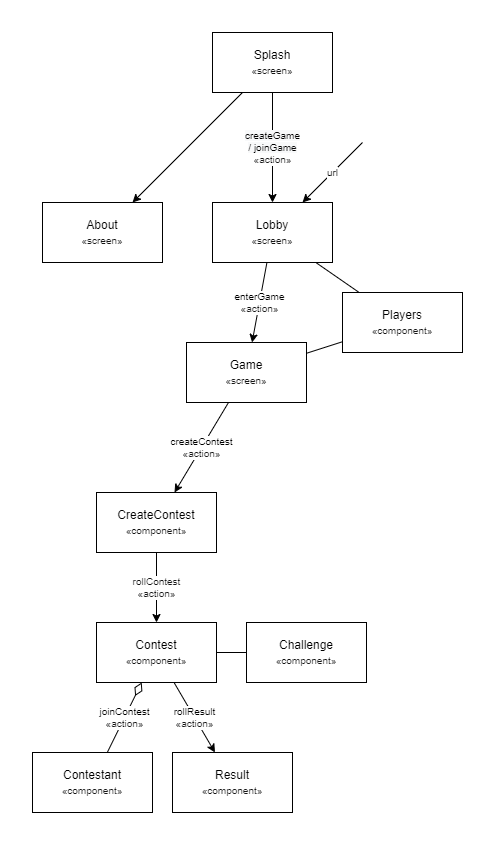

The diagram above was exported from draw.io. Its source (the exported page's mxGraphModel, read from the mxfile embedded in the PNG):
<mxGraphModel dx="1422" dy="754" grid="1" gridSize="10" guides="1" tooltips="1" connect="1" arrows="1" fold="1" page="1" pageScale="1" pageWidth="827" pageHeight="1169" math="0" shadow="0">
  <root>
    <mxCell id="0" />
    <mxCell id="1" parent="0" />
    <mxCell id="so6-JhSTm6FlhOcGpL2N-6" value="&lt;font style=&quot;font-size: 10px&quot;&gt;&lt;span style=&quot;color: rgb(0 , 0 , 0) ; font-family: &amp;#34;helvetica&amp;#34; ; font-style: normal ; font-weight: 400 ; letter-spacing: normal ; text-align: center ; text-indent: 0px ; text-transform: none ; word-spacing: 0px ; background-color: rgb(248 , 249 , 250) ; display: inline ; float: none&quot;&gt;createGame&lt;/span&gt;&lt;br style=&quot;color: rgb(0 , 0 , 0) ; font-family: &amp;#34;helvetica&amp;#34; ; font-style: normal ; font-weight: 400 ; letter-spacing: normal ; text-align: center ; text-indent: 0px ; text-transform: none ; word-spacing: 0px ; background-color: rgb(248 , 249 , 250)&quot;&gt;&lt;span style=&quot;color: rgb(0 , 0 , 0) ; font-family: &amp;#34;helvetica&amp;#34; ; font-style: normal ; font-weight: 400 ; letter-spacing: normal ; text-align: center ; text-indent: 0px ; text-transform: none ; word-spacing: 0px ; background-color: rgb(248 , 249 , 250) ; display: inline ; float: none&quot;&gt;/ joinGame&lt;/span&gt;&lt;br style=&quot;color: rgb(0 , 0 , 0) ; font-family: &amp;#34;helvetica&amp;#34; ; font-style: normal ; font-weight: 400 ; letter-spacing: normal ; text-align: center ; text-indent: 0px ; text-transform: none ; word-spacing: 0px ; background-color: rgb(248 , 249 , 250)&quot;&gt;&lt;font style=&quot;color: rgb(0 , 0 , 0) ; font-family: &amp;#34;helvetica&amp;#34; ; font-style: normal ; font-weight: 400 ; letter-spacing: normal ; text-align: center ; text-indent: 0px ; text-transform: none ; word-spacing: 0px ; background-color: rgb(248 , 249 , 250)&quot;&gt;&lt;span style=&quot;color: rgb(22 , 22 , 22) ; background-color: rgb(255 , 255 , 255)&quot;&gt;«action&lt;/span&gt;&lt;span style=&quot;color: rgb(22 , 22 , 22) ; background-color: rgb(255 , 255 , 255)&quot;&gt;»&lt;/span&gt;&lt;/font&gt;&lt;/font&gt;" style="edgeStyle=none;rounded=0;orthogonalLoop=1;jettySize=auto;html=1;fontFamily=Helvetica;fontSize=10;" edge="1" parent="1" source="so6-JhSTm6FlhOcGpL2N-1" target="so6-JhSTm6FlhOcGpL2N-26">
      <mxGeometry relative="1" as="geometry">
        <mxPoint x="260" y="200" as="targetPoint" />
      </mxGeometry>
    </mxCell>
    <mxCell id="so6-JhSTm6FlhOcGpL2N-7" value="" style="edgeStyle=none;rounded=0;orthogonalLoop=1;jettySize=auto;html=1;fontFamily=Helvetica;fontSize=10;" edge="1" parent="1" source="so6-JhSTm6FlhOcGpL2N-1" target="so6-JhSTm6FlhOcGpL2N-2">
      <mxGeometry relative="1" as="geometry" />
    </mxCell>
    <mxCell id="so6-JhSTm6FlhOcGpL2N-1" value="Splash&lt;br&gt;&lt;font style=&quot;font-size: 10px&quot;&gt;&lt;span style=&quot;color: rgb(22 , 22 , 22) ; background-color: rgb(255 , 255 , 255)&quot;&gt;«screen&lt;/span&gt;&lt;span style=&quot;color: rgb(22 , 22 , 22) ; background-color: rgb(255 , 255 , 255)&quot;&gt;»&lt;/span&gt;&lt;/font&gt;" style="rounded=0;whiteSpace=wrap;html=1;" vertex="1" parent="1">
      <mxGeometry x="230" y="60" width="120" height="60" as="geometry" />
    </mxCell>
    <mxCell id="so6-JhSTm6FlhOcGpL2N-2" value="About&lt;br&gt;&lt;font style=&quot;font-size: 10px&quot;&gt;&lt;span style=&quot;color: rgb(22 , 22 , 22) ; background-color: rgb(255 , 255 , 255)&quot;&gt;«screen&lt;/span&gt;&lt;span style=&quot;color: rgb(22 , 22 , 22) ; background-color: rgb(255 , 255 , 255)&quot;&gt;»&lt;/span&gt;&lt;/font&gt;" style="rounded=0;whiteSpace=wrap;html=1;" vertex="1" parent="1">
      <mxGeometry x="60" y="230" width="120" height="60" as="geometry" />
    </mxCell>
    <mxCell id="so6-JhSTm6FlhOcGpL2N-11" value="createContest&lt;br&gt;&lt;span style=&quot;color: rgba(0 , 0 , 0 , 0) ; font-family: monospace ; font-size: 0px ; background-color: rgb(248 , 249 , 250)&quot;&gt;%3CmxGraphModel%3E%3Croot%3E%3CmxCell%20id%3D%220%22%2F%3E%3CmxCell%20id%3D%221%22%20parent%3D%220%22%2F%3E%3CmxCell%20id%3D%222%22%20value%3D%22Splash%26lt%3Bbr%26gt%3B%26lt%3Bfont%20style%3D%26quot%3Bfont-size%3A%2010px%26quot%3B%26gt%3B%26lt%3Bspan%20style%3D%26quot%3Bcolor%3A%20rgb(22%20%2C%2022%20%2C%2022)%20%3B%20background-color%3A%20rgb(255%20%2C%20255%20%2C%20255)%26quot%3B%26gt%3B%C2%ABscreen%26lt%3B%2Fspan%26gt%3B%26lt%3Bspan%20style%3D%26quot%3Bcolor%3A%20rgb(22%20%2C%2022%20%2C%2022)%20%3B%20background-color%3A%20rgb(255%20%2C%20255%20%2C%20255)%26quot%3B%26gt%3B%C2%BB%26lt%3B%2Fspan%26gt%3B%26lt%3B%2Ffont%26gt%3B%22%20style%3D%22rounded%3D0%3BwhiteSpace%3Dwrap%3Bhtml%3D1%3B%22%20vertex%3D%221%22%20parent%3D%221%22%3E%3CmxGeometry%20x%3D%22250%22%20y%3D%22160%22%20width%3D%22120%22%20height%3D%2260%22%20as%3D%22geometry%22%2F%3E%3C%2FmxCell%3E%3C%2Froot%3E%3C%2FmxGraphModel%3E&lt;/span&gt;&lt;span style=&quot;color: rgb(22 , 22 , 22)&quot;&gt;«action&lt;/span&gt;&lt;span style=&quot;color: rgb(22 , 22 , 22)&quot;&gt;»&lt;/span&gt;" style="edgeStyle=none;rounded=0;orthogonalLoop=1;jettySize=auto;html=1;fontFamily=Helvetica;fontSize=10;" edge="1" parent="1" source="so6-JhSTm6FlhOcGpL2N-3" target="so6-JhSTm6FlhOcGpL2N-10">
      <mxGeometry relative="1" as="geometry" />
    </mxCell>
    <mxCell id="so6-JhSTm6FlhOcGpL2N-31" value="" style="edgeStyle=none;rounded=0;orthogonalLoop=1;jettySize=auto;html=1;fontFamily=Helvetica;fontSize=10;startArrow=none;startFill=0;endArrow=none;endFill=0;startSize=6;" edge="1" parent="1" source="so6-JhSTm6FlhOcGpL2N-3" target="so6-JhSTm6FlhOcGpL2N-28">
      <mxGeometry relative="1" as="geometry">
        <mxPoint x="404" y="400" as="targetPoint" />
      </mxGeometry>
    </mxCell>
    <mxCell id="so6-JhSTm6FlhOcGpL2N-3" value="Game&lt;br&gt;&lt;font style=&quot;font-size: 10px&quot;&gt;&lt;span style=&quot;color: rgb(22 , 22 , 22) ; background-color: rgb(255 , 255 , 255)&quot;&gt;«screen&lt;/span&gt;&lt;span style=&quot;color: rgb(22 , 22 , 22) ; background-color: rgb(255 , 255 , 255)&quot;&gt;»&lt;/span&gt;&lt;/font&gt;" style="rounded=0;whiteSpace=wrap;html=1;" vertex="1" parent="1">
      <mxGeometry x="204" y="370" width="120" height="60" as="geometry" />
    </mxCell>
    <mxCell id="so6-JhSTm6FlhOcGpL2N-13" value="&lt;span style=&quot;font-family: &amp;#34;helvetica&amp;#34; ; font-size: 10px ; font-style: normal ; font-weight: 400 ; letter-spacing: normal ; text-align: center ; text-indent: 0px ; text-transform: none ; word-spacing: 0px ; color: rgb(22 , 22 , 22)&quot;&gt;rollContest&lt;br&gt;«action&lt;/span&gt;&lt;span style=&quot;font-family: &amp;#34;helvetica&amp;#34; ; font-size: 10px ; font-style: normal ; font-weight: 400 ; letter-spacing: normal ; text-align: center ; text-indent: 0px ; text-transform: none ; word-spacing: 0px ; color: rgb(22 , 22 , 22)&quot;&gt;»&lt;/span&gt;" style="edgeStyle=none;rounded=0;orthogonalLoop=1;jettySize=auto;html=1;fontFamily=Helvetica;fontSize=10;" edge="1" parent="1" source="so6-JhSTm6FlhOcGpL2N-10" target="so6-JhSTm6FlhOcGpL2N-12">
      <mxGeometry relative="1" as="geometry" />
    </mxCell>
    <mxCell id="so6-JhSTm6FlhOcGpL2N-10" value="CreateContest&lt;br&gt;&lt;font style=&quot;font-size: 10px&quot;&gt;&lt;span style=&quot;color: rgb(22 , 22 , 22) ; background-color: rgb(255 , 255 , 255)&quot;&gt;«component&lt;/span&gt;&lt;span style=&quot;color: rgb(22 , 22 , 22) ; background-color: rgb(255 , 255 , 255)&quot;&gt;»&lt;/span&gt;&lt;/font&gt;" style="rounded=0;whiteSpace=wrap;html=1;" vertex="1" parent="1">
      <mxGeometry x="114" y="520" width="120" height="60" as="geometry" />
    </mxCell>
    <mxCell id="so6-JhSTm6FlhOcGpL2N-19" value="" style="edgeStyle=none;rounded=0;orthogonalLoop=1;jettySize=auto;html=1;fontFamily=Helvetica;fontSize=10;endArrow=none;endFill=0;" edge="1" parent="1" source="so6-JhSTm6FlhOcGpL2N-12" target="so6-JhSTm6FlhOcGpL2N-18">
      <mxGeometry relative="1" as="geometry" />
    </mxCell>
    <mxCell id="so6-JhSTm6FlhOcGpL2N-21" value="joinContest&lt;span style=&quot;color: rgb(22 , 22 , 22)&quot;&gt;&lt;br&gt;«action&lt;/span&gt;&lt;span style=&quot;color: rgb(22 , 22 , 22)&quot;&gt;»&lt;/span&gt;" style="edgeStyle=none;rounded=0;orthogonalLoop=1;jettySize=auto;html=1;fontFamily=Helvetica;fontSize=10;endArrow=none;endFill=0;startArrow=diamondThin;startFill=0;startSize=12;" edge="1" parent="1" source="so6-JhSTm6FlhOcGpL2N-12" target="so6-JhSTm6FlhOcGpL2N-20">
      <mxGeometry relative="1" as="geometry" />
    </mxCell>
    <mxCell id="so6-JhSTm6FlhOcGpL2N-34" value="rollResult&lt;br&gt;&lt;span style=&quot;font-family: &amp;#34;helvetica&amp;#34; ; color: rgb(22 , 22 , 22)&quot;&gt;«action&lt;/span&gt;&lt;span style=&quot;font-family: &amp;#34;helvetica&amp;#34; ; color: rgb(22 , 22 , 22)&quot;&gt;»&lt;/span&gt;" style="edgeStyle=none;rounded=0;orthogonalLoop=1;jettySize=auto;html=1;fontFamily=Helvetica;fontSize=10;startArrow=none;startFill=0;endArrow=classic;endFill=1;startSize=6;" edge="1" parent="1" source="so6-JhSTm6FlhOcGpL2N-12" target="so6-JhSTm6FlhOcGpL2N-33">
      <mxGeometry relative="1" as="geometry" />
    </mxCell>
    <mxCell id="so6-JhSTm6FlhOcGpL2N-12" value="Contest&lt;br&gt;&lt;font style=&quot;font-size: 10px&quot;&gt;&lt;span style=&quot;color: rgb(22 , 22 , 22) ; background-color: rgb(255 , 255 , 255)&quot;&gt;«component&lt;/span&gt;&lt;span style=&quot;color: rgb(22 , 22 , 22) ; background-color: rgb(255 , 255 , 255)&quot;&gt;»&lt;/span&gt;&lt;/font&gt;" style="rounded=0;whiteSpace=wrap;html=1;" vertex="1" parent="1">
      <mxGeometry x="114" y="650" width="120" height="60" as="geometry" />
    </mxCell>
    <mxCell id="so6-JhSTm6FlhOcGpL2N-18" value="Challenge&lt;br&gt;&lt;font style=&quot;font-size: 10px&quot;&gt;&lt;span style=&quot;color: rgb(22 , 22 , 22) ; background-color: rgb(255 , 255 , 255)&quot;&gt;«component&lt;/span&gt;&lt;span style=&quot;color: rgb(22 , 22 , 22) ; background-color: rgb(255 , 255 , 255)&quot;&gt;»&lt;/span&gt;&lt;/font&gt;" style="rounded=0;whiteSpace=wrap;html=1;" vertex="1" parent="1">
      <mxGeometry x="264" y="650" width="120" height="60" as="geometry" />
    </mxCell>
    <mxCell id="so6-JhSTm6FlhOcGpL2N-20" value="Contestant&lt;br&gt;&lt;font style=&quot;font-size: 10px&quot;&gt;&lt;span style=&quot;color: rgb(22 , 22 , 22) ; background-color: rgb(255 , 255 , 255)&quot;&gt;«component&lt;/span&gt;&lt;span style=&quot;color: rgb(22 , 22 , 22) ; background-color: rgb(255 , 255 , 255)&quot;&gt;»&lt;/span&gt;&lt;/font&gt;" style="rounded=0;whiteSpace=wrap;html=1;" vertex="1" parent="1">
      <mxGeometry x="50" y="780" width="120" height="60" as="geometry" />
    </mxCell>
    <mxCell id="so6-JhSTm6FlhOcGpL2N-22" value="url" style="endArrow=classic;html=1;rounded=0;fontFamily=Helvetica;fontSize=10;startSize=12;" edge="1" parent="1" target="so6-JhSTm6FlhOcGpL2N-26">
      <mxGeometry width="50" height="50" relative="1" as="geometry">
        <mxPoint x="380" y="170" as="sourcePoint" />
        <mxPoint x="320" y="180" as="targetPoint" />
      </mxGeometry>
    </mxCell>
    <mxCell id="so6-JhSTm6FlhOcGpL2N-27" value="enterGame&lt;br&gt;&lt;span style=&quot;font-family: &amp;#34;helvetica&amp;#34; ; color: rgb(22 , 22 , 22)&quot;&gt;«action&lt;/span&gt;&lt;span style=&quot;font-family: &amp;#34;helvetica&amp;#34; ; color: rgb(22 , 22 , 22)&quot;&gt;»&lt;/span&gt;" style="edgeStyle=none;rounded=0;orthogonalLoop=1;jettySize=auto;html=1;fontFamily=Helvetica;fontSize=10;startArrow=none;startFill=0;endArrow=classic;endFill=1;startSize=6;" edge="1" parent="1" source="so6-JhSTm6FlhOcGpL2N-26" target="so6-JhSTm6FlhOcGpL2N-3">
      <mxGeometry relative="1" as="geometry" />
    </mxCell>
    <mxCell id="so6-JhSTm6FlhOcGpL2N-29" value="" style="edgeStyle=none;rounded=0;orthogonalLoop=1;jettySize=auto;html=1;fontFamily=Helvetica;fontSize=10;startArrow=none;startFill=0;endArrow=none;endFill=0;startSize=6;" edge="1" parent="1" source="so6-JhSTm6FlhOcGpL2N-26" target="so6-JhSTm6FlhOcGpL2N-28">
      <mxGeometry relative="1" as="geometry" />
    </mxCell>
    <mxCell id="so6-JhSTm6FlhOcGpL2N-26" value="Lobby&lt;br&gt;&lt;font style=&quot;font-size: 10px&quot;&gt;&lt;span style=&quot;color: rgb(22 , 22 , 22) ; background-color: rgb(255 , 255 , 255)&quot;&gt;«screen&lt;/span&gt;&lt;span style=&quot;color: rgb(22 , 22 , 22) ; background-color: rgb(255 , 255 , 255)&quot;&gt;»&lt;/span&gt;&lt;/font&gt;" style="rounded=0;whiteSpace=wrap;html=1;" vertex="1" parent="1">
      <mxGeometry x="230" y="230" width="120" height="60" as="geometry" />
    </mxCell>
    <mxCell id="so6-JhSTm6FlhOcGpL2N-28" value="Players&lt;br&gt;&lt;font style=&quot;font-size: 10px&quot;&gt;&lt;span style=&quot;color: rgb(22 , 22 , 22) ; background-color: rgb(255 , 255 , 255)&quot;&gt;«component&lt;/span&gt;&lt;span style=&quot;color: rgb(22 , 22 , 22) ; background-color: rgb(255 , 255 , 255)&quot;&gt;»&lt;/span&gt;&lt;/font&gt;" style="rounded=0;whiteSpace=wrap;html=1;" vertex="1" parent="1">
      <mxGeometry x="360" y="320" width="120" height="60" as="geometry" />
    </mxCell>
    <mxCell id="so6-JhSTm6FlhOcGpL2N-33" value="Result&lt;br&gt;&lt;font style=&quot;font-size: 10px&quot;&gt;&lt;span style=&quot;color: rgb(22 , 22 , 22) ; background-color: rgb(255 , 255 , 255)&quot;&gt;«component&lt;/span&gt;&lt;span style=&quot;color: rgb(22 , 22 , 22) ; background-color: rgb(255 , 255 , 255)&quot;&gt;»&lt;/span&gt;&lt;/font&gt;" style="rounded=0;whiteSpace=wrap;html=1;" vertex="1" parent="1">
      <mxGeometry x="190" y="780" width="120" height="60" as="geometry" />
    </mxCell>
  </root>
</mxGraphModel>